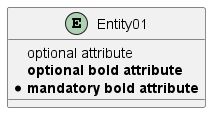

The diagram above was rendered by PlantUML. Its source (embedded in the PNG):
@startuml
entity Entity01 {
   optional attribute
   **optional bold attribute**
   * **mandatory bold attribute**
}
@enduml